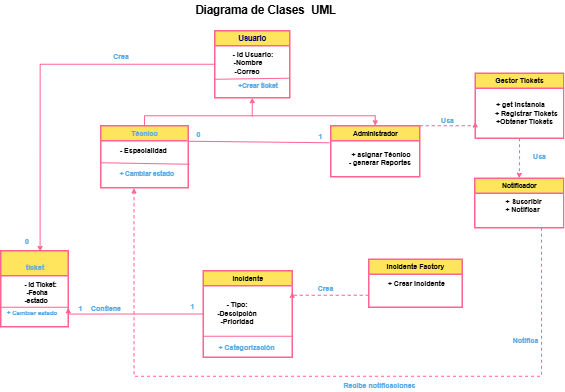

The diagram above was exported from draw.io. Its source (the exported page's mxGraphModel, read from the mxfile embedded in the PNG):
<mxGraphModel dx="1744" dy="1058" grid="0" gridSize="10" guides="1" tooltips="1" connect="1" arrows="1" fold="1" page="1" pageScale="1" pageWidth="1169" pageHeight="827" background="#ffffff" math="0" shadow="0">
  <root>
    <mxCell id="0" />
    <mxCell id="1" parent="0" />
    <mxCell id="X-r_RSeIXOZzzFXTk7cI-66" style="edgeStyle=orthogonalEdgeStyle;rounded=0;orthogonalLoop=1;jettySize=auto;html=1;exitX=0.5;exitY=0;exitDx=0;exitDy=0;entryX=0.5;entryY=0;entryDx=0;entryDy=0;strokeWidth=2;labelBackgroundColor=none;fontColor=default;strokeColor=#FF6392;" edge="1" parent="1" source="X-r_RSeIXOZzzFXTk7cI-7" target="X-r_RSeIXOZzzFXTk7cI-25">
      <mxGeometry relative="1" as="geometry">
        <Array as="points">
          <mxPoint x="328" y="250" />
          <mxPoint x="789" y="250" />
        </Array>
      </mxGeometry>
    </mxCell>
    <mxCell id="X-r_RSeIXOZzzFXTk7cI-7" value="Técnico" style="swimlane;whiteSpace=wrap;html=1;strokeWidth=3;startSize=30;fontStyle=1;fontSize=14;labelBackgroundColor=none;rounded=0;fillColor=#FFE45E;strokeColor=#FF6392;fontColor=#5AA9E6;" vertex="1" parent="1">
      <mxGeometry x="240" y="270" width="175" height="124" as="geometry">
        <mxRectangle x="310" y="180" width="80" height="30" as="alternateBounds" />
      </mxGeometry>
    </mxCell>
    <mxCell id="X-r_RSeIXOZzzFXTk7cI-15" value="" style="endArrow=none;html=1;rounded=0;sourcePerimeterSpacing=1;strokeWidth=2;startSize=6;labelBackgroundColor=none;fontColor=default;strokeColor=#FF6392;" edge="1" parent="X-r_RSeIXOZzzFXTk7cI-7">
      <mxGeometry width="50" height="50" relative="1" as="geometry">
        <mxPoint y="74" as="sourcePoint" />
        <mxPoint x="177" y="77" as="targetPoint" />
      </mxGeometry>
    </mxCell>
    <mxCell id="X-r_RSeIXOZzzFXTk7cI-48" value="&lt;font color=&quot;#000000&quot;&gt;&lt;b&gt;&amp;nbsp; &amp;nbsp; &amp;nbsp; - Especialidad&amp;nbsp;&lt;/b&gt;&lt;/font&gt;&lt;div&gt;&lt;font color=&quot;#000000&quot;&gt;&lt;b&gt;&amp;nbsp;&lt;/b&gt;&lt;/font&gt;&lt;/div&gt;&lt;div&gt;&lt;br&gt;&lt;/div&gt;" style="text;html=1;align=center;verticalAlign=middle;resizable=0;points=[];autosize=1;strokeColor=none;fillColor=none;fontSize=14;labelBackgroundColor=none;rounded=0;fontColor=#5AA9E6;" vertex="1" parent="X-r_RSeIXOZzzFXTk7cI-7">
      <mxGeometry x="5" y="36" width="139" height="62" as="geometry" />
    </mxCell>
    <mxCell id="X-r_RSeIXOZzzFXTk7cI-49" value="&lt;b&gt;+ Cambiar estado&amp;nbsp;&lt;/b&gt;&lt;div&gt;&lt;br&gt;&lt;/div&gt;" style="text;html=1;align=center;verticalAlign=middle;resizable=0;points=[];autosize=1;strokeColor=none;fillColor=none;fontSize=13;labelBackgroundColor=none;rounded=0;fontColor=#5AA9E6;" vertex="1" parent="X-r_RSeIXOZzzFXTk7cI-7">
      <mxGeometry x="28" y="81" width="130" height="43" as="geometry" />
    </mxCell>
    <mxCell id="X-r_RSeIXOZzzFXTk7cI-17" value="&lt;font style=&quot;color: rgb(0, 0, 102); font-size: 15px;&quot;&gt;Usuario&lt;/font&gt;" style="swimlane;whiteSpace=wrap;html=1;strokeWidth=3;startSize=30;labelBackgroundColor=none;rounded=0;fillColor=#FFE45E;strokeColor=#FF6392;fontColor=#5AA9E6;" vertex="1" parent="1">
      <mxGeometry x="468" y="80" width="150" height="134" as="geometry">
        <mxRectangle x="310" y="180" width="80" height="30" as="alternateBounds" />
      </mxGeometry>
    </mxCell>
    <mxCell id="X-r_RSeIXOZzzFXTk7cI-18" value="" style="endArrow=none;html=1;rounded=0;sourcePerimeterSpacing=1;strokeWidth=2;startSize=6;exitX=0;exitY=0.25;exitDx=0;exitDy=0;labelBackgroundColor=none;fontColor=default;strokeColor=#FF6392;" edge="1" parent="X-r_RSeIXOZzzFXTk7cI-17">
      <mxGeometry width="50" height="50" relative="1" as="geometry">
        <mxPoint x="1" y="97" as="sourcePoint" />
        <mxPoint x="148" y="95" as="targetPoint" />
      </mxGeometry>
    </mxCell>
    <mxCell id="X-r_RSeIXOZzzFXTk7cI-34" value="&lt;font style=&quot;font-size: 14px;&quot; color=&quot;#000000&quot;&gt;&lt;b&gt;&amp;nbsp; &amp;nbsp; &amp;nbsp; - id Usuario:&lt;/b&gt;&lt;/font&gt;&lt;div&gt;&lt;font style=&quot;font-size: 14px;&quot; color=&quot;#000000&quot;&gt;&lt;b&gt;&amp;nbsp;-Nombre&lt;/b&gt;&lt;/font&gt;&lt;/div&gt;&lt;div&gt;&lt;font style=&quot;font-size: 14px;&quot; color=&quot;#000000&quot;&gt;&lt;b&gt;-Correo&lt;/b&gt;&lt;/font&gt;&lt;/div&gt;" style="text;html=1;align=center;verticalAlign=middle;resizable=0;points=[];autosize=1;strokeColor=none;fillColor=none;labelBackgroundColor=none;rounded=0;fontColor=#5AA9E6;" vertex="1" parent="X-r_RSeIXOZzzFXTk7cI-17">
      <mxGeometry x="2" y="33" width="123" height="62" as="geometry" />
    </mxCell>
    <mxCell id="X-r_RSeIXOZzzFXTk7cI-40" value="&lt;font style=&quot;font-size: 13px;&quot;&gt;&lt;b&gt;&amp;nbsp;+Crear ticket&lt;/b&gt;&lt;/font&gt;" style="text;html=1;align=center;verticalAlign=middle;resizable=0;points=[];autosize=1;strokeColor=none;fillColor=none;labelBackgroundColor=none;rounded=0;fontColor=#5AA9E6;" vertex="1" parent="X-r_RSeIXOZzzFXTk7cI-17">
      <mxGeometry x="33" y="96" width="101" height="28" as="geometry" />
    </mxCell>
    <mxCell id="X-r_RSeIXOZzzFXTk7cI-19" value="" style="swimlane;whiteSpace=wrap;html=1;strokeWidth=3;startSize=50;fontStyle=0;labelBackgroundColor=none;rounded=0;fillColor=#FFE45E;strokeColor=#FF6392;fontColor=#5AA9E6;" vertex="1" parent="1">
      <mxGeometry x="40" y="520" width="135" height="152" as="geometry">
        <mxRectangle x="310" y="180" width="80" height="30" as="alternateBounds" />
      </mxGeometry>
    </mxCell>
    <mxCell id="X-r_RSeIXOZzzFXTk7cI-20" value="" style="endArrow=none;html=1;rounded=0;sourcePerimeterSpacing=1;strokeWidth=2;startSize=6;exitX=0;exitY=0.25;exitDx=0;exitDy=0;labelBackgroundColor=none;fontColor=default;strokeColor=#FF6392;" edge="1" parent="X-r_RSeIXOZzzFXTk7cI-19">
      <mxGeometry width="50" height="50" relative="1" as="geometry">
        <mxPoint x="1" y="113" as="sourcePoint" />
        <mxPoint x="136" y="113" as="targetPoint" />
      </mxGeometry>
    </mxCell>
    <mxCell id="X-r_RSeIXOZzzFXTk7cI-41" value="&lt;font style=&quot;font-size: 14px;&quot;&gt;&lt;b&gt;&amp;nbsp; ticket&lt;/b&gt;&lt;/font&gt;" style="text;html=1;align=center;verticalAlign=middle;resizable=0;points=[];autosize=1;strokeColor=none;fillColor=none;labelBackgroundColor=none;rounded=0;fontColor=#5AA9E6;" vertex="1" parent="X-r_RSeIXOZzzFXTk7cI-19">
      <mxGeometry x="33" y="19" width="62" height="29" as="geometry" />
    </mxCell>
    <mxCell id="X-r_RSeIXOZzzFXTk7cI-46" value="&lt;font style=&quot;font-size: 13px;&quot; color=&quot;#000000&quot;&gt;&lt;b&gt;&amp;nbsp; &amp;nbsp; &amp;nbsp;- id Ticket:&lt;/b&gt;&lt;/font&gt;&lt;div&gt;&lt;font style=&quot;font-size: 13px;&quot; color=&quot;#000000&quot;&gt;&lt;b&gt;&amp;nbsp;-Fecha&lt;/b&gt;&lt;/font&gt;&lt;/div&gt;&lt;div&gt;&lt;font style=&quot;font-size: 13px;&quot; color=&quot;#000000&quot;&gt;&lt;b&gt;-estado&lt;/b&gt;&lt;/font&gt;&lt;/div&gt;" style="text;html=1;align=center;verticalAlign=middle;resizable=0;points=[];autosize=1;strokeColor=none;fillColor=none;labelBackgroundColor=none;rounded=0;fontColor=#5AA9E6;" vertex="1" parent="X-r_RSeIXOZzzFXTk7cI-19">
      <mxGeometry x="19" y="54" width="101" height="59" as="geometry" />
    </mxCell>
    <mxCell id="X-r_RSeIXOZzzFXTk7cI-47" value="&lt;b&gt;+ Cambiar estado&amp;nbsp;&lt;/b&gt;&lt;div&gt;&lt;br&gt;&lt;/div&gt;" style="text;html=1;align=center;verticalAlign=middle;resizable=0;points=[];autosize=1;strokeColor=none;fillColor=none;labelBackgroundColor=none;rounded=0;fontColor=#5AA9E6;" vertex="1" parent="X-r_RSeIXOZzzFXTk7cI-19">
      <mxGeometry x="3" y="111" width="122" height="41" as="geometry" />
    </mxCell>
    <mxCell id="X-r_RSeIXOZzzFXTk7cI-87" style="edgeStyle=orthogonalEdgeStyle;rounded=0;orthogonalLoop=1;jettySize=auto;html=1;exitX=0.5;exitY=1;exitDx=0;exitDy=0;entryX=0.5;entryY=0;entryDx=0;entryDy=0;strokeWidth=2;dashed=1;labelBackgroundColor=none;fontColor=default;strokeColor=#FF6392;" edge="1" parent="1" source="X-r_RSeIXOZzzFXTk7cI-21" target="X-r_RSeIXOZzzFXTk7cI-60">
      <mxGeometry relative="1" as="geometry" />
    </mxCell>
    <mxCell id="X-r_RSeIXOZzzFXTk7cI-21" value="&lt;font style=&quot;font-size: 14px; color: rgb(0, 0, 0);&quot;&gt;Gestor Tickets&lt;/font&gt;" style="swimlane;whiteSpace=wrap;html=1;strokeWidth=3;startSize=30;labelBackgroundColor=none;rounded=0;fillColor=#FFE45E;strokeColor=#FF6392;fontColor=#5AA9E6;" vertex="1" parent="1">
      <mxGeometry x="989" y="165" width="177" height="130" as="geometry">
        <mxRectangle x="310" y="180" width="80" height="30" as="alternateBounds" />
      </mxGeometry>
    </mxCell>
    <mxCell id="X-r_RSeIXOZzzFXTk7cI-55" value="&lt;font style=&quot;font-size: 14px;&quot; color=&quot;#000000&quot;&gt;&lt;b&gt;+ get Instancia&lt;/b&gt;&lt;/font&gt;&lt;div&gt;&lt;font style=&quot;font-size: 14px;&quot; color=&quot;#000000&quot;&gt;&lt;b&gt;&amp;nbsp; &amp;nbsp; &amp;nbsp; + Registrar Tickets&lt;/b&gt;&lt;/font&gt;&lt;/div&gt;&lt;div&gt;&lt;font style=&quot;font-size: 14px;&quot; color=&quot;#000000&quot;&gt;&lt;b&gt;&amp;nbsp; &amp;nbsp; +Obtener Tickets&lt;br&gt;&lt;/b&gt;&lt;/font&gt;&lt;div&gt;&lt;font color=&quot;#000000&quot;&gt;&lt;font style=&quot;font-size: 14px;&quot;&gt;&lt;b&gt;&amp;nbsp;&lt;/b&gt;&lt;/font&gt;&lt;br&gt;&lt;/font&gt;&lt;/div&gt;&lt;/div&gt;" style="text;html=1;align=center;verticalAlign=middle;resizable=0;points=[];autosize=1;strokeColor=none;fillColor=none;labelBackgroundColor=none;rounded=0;fontColor=#5AA9E6;" vertex="1" parent="X-r_RSeIXOZzzFXTk7cI-21">
      <mxGeometry x="6.5" y="48" width="167" height="79" as="geometry" />
    </mxCell>
    <mxCell id="X-r_RSeIXOZzzFXTk7cI-71" style="edgeStyle=orthogonalEdgeStyle;rounded=0;orthogonalLoop=1;jettySize=auto;html=1;exitX=0;exitY=0.75;exitDx=0;exitDy=0;entryX=1;entryY=0.25;entryDx=0;entryDy=0;strokeWidth=2;dashed=1;labelBackgroundColor=none;fontColor=default;strokeColor=#FF6392;" edge="1" parent="1" source="X-r_RSeIXOZzzFXTk7cI-23" target="X-r_RSeIXOZzzFXTk7cI-27">
      <mxGeometry relative="1" as="geometry">
        <Array as="points">
          <mxPoint x="623" y="609" />
        </Array>
      </mxGeometry>
    </mxCell>
    <mxCell id="X-r_RSeIXOZzzFXTk7cI-23" value="&lt;font style=&quot;color: rgb(0, 0, 0); font-size: 14px;&quot;&gt;Incidente Factory&lt;/font&gt;" style="swimlane;whiteSpace=wrap;html=1;strokeWidth=3;startSize=30;labelBackgroundColor=none;rounded=0;fillColor=#FFE45E;strokeColor=#FF6392;fontColor=#5AA9E6;" vertex="1" parent="1">
      <mxGeometry x="776" y="537" width="187" height="96" as="geometry">
        <mxRectangle x="310" y="180" width="80" height="30" as="alternateBounds" />
      </mxGeometry>
    </mxCell>
    <mxCell id="X-r_RSeIXOZzzFXTk7cI-59" value="&lt;font color=&quot;#000000&quot;&gt;&lt;b&gt;&amp;nbsp; &amp;nbsp; &amp;nbsp; + Crear Incidente&lt;/b&gt;&lt;/font&gt;&lt;div&gt;&lt;font color=&quot;#000000&quot;&gt;&lt;b&gt;&amp;nbsp;&lt;/b&gt;&lt;/font&gt;&lt;/div&gt;&lt;div&gt;&lt;br&gt;&lt;/div&gt;" style="text;html=1;align=center;verticalAlign=middle;resizable=0;points=[];autosize=1;strokeColor=none;fillColor=none;fontSize=14;labelBackgroundColor=none;rounded=0;fontColor=#5AA9E6;" vertex="1" parent="X-r_RSeIXOZzzFXTk7cI-23">
      <mxGeometry x="5" y="34" width="155" height="62" as="geometry" />
    </mxCell>
    <mxCell id="X-r_RSeIXOZzzFXTk7cI-70" style="edgeStyle=orthogonalEdgeStyle;rounded=0;orthogonalLoop=1;jettySize=auto;html=1;exitX=1;exitY=0;exitDx=0;exitDy=0;entryX=0;entryY=0.75;entryDx=0;entryDy=0;strokeWidth=2;dashed=1;labelBackgroundColor=none;fontColor=default;strokeColor=#FF6392;" edge="1" parent="1" source="X-r_RSeIXOZzzFXTk7cI-25" target="X-r_RSeIXOZzzFXTk7cI-21">
      <mxGeometry relative="1" as="geometry">
        <Array as="points">
          <mxPoint x="989" y="270" />
        </Array>
      </mxGeometry>
    </mxCell>
    <mxCell id="X-r_RSeIXOZzzFXTk7cI-25" value="&lt;span style=&quot;&quot;&gt;&lt;font style=&quot;font-size: 13px; color: rgb(0, 0, 0);&quot;&gt;Administrador&lt;/font&gt;&lt;/span&gt;" style="swimlane;whiteSpace=wrap;html=1;strokeWidth=3;startSize=30;fontStyle=1;labelBackgroundColor=none;rounded=0;fillColor=#FFE45E;strokeColor=#FF6392;fontColor=#5AA9E6;" vertex="1" parent="1">
      <mxGeometry x="700" y="270" width="178" height="102" as="geometry">
        <mxRectangle x="310" y="180" width="80" height="30" as="alternateBounds" />
      </mxGeometry>
    </mxCell>
    <mxCell id="X-r_RSeIXOZzzFXTk7cI-54" value="&lt;font style=&quot;font-size: 14px;&quot; color=&quot;#000000&quot;&gt;&lt;b&gt;&amp;nbsp; &amp;nbsp; &amp;nbsp;+ asignar Técnico&lt;/b&gt;&lt;/font&gt;&lt;div&gt;&lt;font style=&quot;font-size: 14px;&quot; color=&quot;#000000&quot;&gt;&lt;b&gt;&amp;nbsp; &amp;nbsp; - generar Reportes&lt;/b&gt;&lt;/font&gt;&lt;/div&gt;&lt;div&gt;&lt;br&gt;&lt;/div&gt;" style="text;html=1;align=center;verticalAlign=middle;resizable=0;points=[];autosize=1;strokeColor=none;fillColor=none;labelBackgroundColor=none;rounded=0;fontColor=#5AA9E6;" vertex="1" parent="X-r_RSeIXOZzzFXTk7cI-25">
      <mxGeometry x="10.5" y="42" width="158" height="60" as="geometry" />
    </mxCell>
    <mxCell id="X-r_RSeIXOZzzFXTk7cI-67" style="edgeStyle=orthogonalEdgeStyle;rounded=0;orthogonalLoop=1;jettySize=auto;html=1;exitX=0;exitY=0.5;exitDx=0;exitDy=0;entryX=1;entryY=0.75;entryDx=0;entryDy=0;strokeWidth=2;labelBackgroundColor=none;fontColor=default;strokeColor=#FF6392;" edge="1" parent="1" source="X-r_RSeIXOZzzFXTk7cI-27" target="X-r_RSeIXOZzzFXTk7cI-19">
      <mxGeometry relative="1" as="geometry">
        <Array as="points">
          <mxPoint x="175" y="647" />
        </Array>
      </mxGeometry>
    </mxCell>
    <mxCell id="X-r_RSeIXOZzzFXTk7cI-27" value="&lt;font style=&quot;font-size: 14px; color: rgb(0, 0, 0);&quot;&gt;Incidente&lt;/font&gt;" style="swimlane;whiteSpace=wrap;html=1;strokeWidth=3;startSize=30;labelBackgroundColor=none;rounded=0;fillColor=#FFE45E;strokeColor=#FF6392;fontColor=#5AA9E6;" vertex="1" parent="1">
      <mxGeometry x="445" y="560" width="178" height="173" as="geometry">
        <mxRectangle x="310" y="180" width="80" height="30" as="alternateBounds" />
      </mxGeometry>
    </mxCell>
    <mxCell id="X-r_RSeIXOZzzFXTk7cI-28" value="" style="endArrow=none;html=1;rounded=0;sourcePerimeterSpacing=1;strokeWidth=2;startSize=6;exitX=0;exitY=0.25;exitDx=0;exitDy=0;labelBackgroundColor=none;fontColor=default;strokeColor=#FF6392;" edge="1" parent="X-r_RSeIXOZzzFXTk7cI-27">
      <mxGeometry width="50" height="50" relative="1" as="geometry">
        <mxPoint y="131" as="sourcePoint" />
        <mxPoint x="177" y="131" as="targetPoint" />
      </mxGeometry>
    </mxCell>
    <mxCell id="X-r_RSeIXOZzzFXTk7cI-56" value="&lt;font style=&quot;font-size: 14px;&quot; color=&quot;#000000&quot;&gt;&lt;b&gt;- Tipo:&lt;/b&gt;&lt;/font&gt;&lt;div&gt;&lt;font style=&quot;font-size: 14px;&quot; color=&quot;#000000&quot;&gt;&lt;b&gt;&amp;nbsp;-Descipción&amp;nbsp;&lt;/b&gt;&lt;/font&gt;&lt;/div&gt;&lt;div&gt;&lt;font style=&quot;font-size: 14px;&quot; color=&quot;#000000&quot;&gt;&lt;b&gt;-Prioridad&lt;/b&gt;&lt;/font&gt;&lt;/div&gt;" style="text;html=1;align=center;verticalAlign=middle;resizable=0;points=[];autosize=1;strokeColor=none;fillColor=none;labelBackgroundColor=none;rounded=0;fontColor=#5AA9E6;" vertex="1" parent="X-r_RSeIXOZzzFXTk7cI-27">
      <mxGeometry x="14" y="54" width="105" height="62" as="geometry" />
    </mxCell>
    <mxCell id="X-r_RSeIXOZzzFXTk7cI-57" value="&lt;div&gt;+ Categorización&lt;/div&gt;" style="text;html=1;align=center;verticalAlign=middle;resizable=0;points=[];autosize=1;strokeColor=none;fillColor=none;fontSize=14;fontStyle=1;labelBackgroundColor=none;rounded=0;fontColor=#5AA9E6;" vertex="1" parent="X-r_RSeIXOZzzFXTk7cI-27">
      <mxGeometry x="24" y="139" width="123" height="29" as="geometry" />
    </mxCell>
    <mxCell id="X-r_RSeIXOZzzFXTk7cI-60" value="&lt;span style=&quot;&quot;&gt;&lt;font style=&quot;font-size: 13px; color: rgb(0, 0, 0);&quot;&gt;Notificador&lt;/font&gt;&lt;/span&gt;" style="swimlane;whiteSpace=wrap;html=1;strokeWidth=3;startSize=30;fontStyle=1;labelBackgroundColor=none;rounded=0;fillColor=#FFE45E;strokeColor=#FF6392;fontColor=#5AA9E6;" vertex="1" parent="1">
      <mxGeometry x="988" y="375" width="178" height="99" as="geometry">
        <mxRectangle x="310" y="180" width="80" height="30" as="alternateBounds" />
      </mxGeometry>
    </mxCell>
    <mxCell id="X-r_RSeIXOZzzFXTk7cI-64" style="edgeStyle=orthogonalEdgeStyle;rounded=0;orthogonalLoop=1;jettySize=auto;html=1;exitX=0;exitY=0.5;exitDx=0;exitDy=0;entryX=0.583;entryY=0.009;entryDx=0;entryDy=0;entryPerimeter=0;strokeWidth=2;labelBackgroundColor=none;fontColor=default;strokeColor=#FF6392;" edge="1" parent="1" source="X-r_RSeIXOZzzFXTk7cI-17" target="X-r_RSeIXOZzzFXTk7cI-19">
      <mxGeometry relative="1" as="geometry" />
    </mxCell>
    <mxCell id="X-r_RSeIXOZzzFXTk7cI-61" value="&lt;font style=&quot;font-size: 14px;&quot; color=&quot;#000000&quot;&gt;&lt;b&gt;&amp;nbsp; &amp;nbsp; &amp;nbsp;+ Suscribir&amp;nbsp;&lt;/b&gt;&lt;/font&gt;&lt;div&gt;&lt;font style=&quot;font-size: 14px;&quot; color=&quot;#000000&quot;&gt;&lt;b&gt;&amp;nbsp; &amp;nbsp;+ Notificar&lt;/b&gt;&lt;/font&gt;&lt;/div&gt;&lt;div&gt;&lt;br&gt;&lt;/div&gt;" style="text;html=1;align=center;verticalAlign=middle;resizable=0;points=[];autosize=1;strokeColor=none;fillColor=none;labelBackgroundColor=none;rounded=0;fontColor=#5AA9E6;" vertex="1" parent="1">
      <mxGeometry x="1020" y="407" width="114" height="60" as="geometry" />
    </mxCell>
    <mxCell id="X-r_RSeIXOZzzFXTk7cI-68" style="edgeStyle=orthogonalEdgeStyle;rounded=0;orthogonalLoop=1;jettySize=auto;html=1;exitX=0.75;exitY=1;exitDx=0;exitDy=0;entryX=0.296;entryY=1.016;entryDx=0;entryDy=0;entryPerimeter=0;strokeWidth=2;dashed=1;labelBackgroundColor=none;fontColor=default;strokeColor=#FF6392;" edge="1" parent="1" source="X-r_RSeIXOZzzFXTk7cI-60" target="X-r_RSeIXOZzzFXTk7cI-49">
      <mxGeometry relative="1" as="geometry">
        <Array as="points">
          <mxPoint x="1122" y="771" />
          <mxPoint x="307" y="771" />
        </Array>
      </mxGeometry>
    </mxCell>
    <mxCell id="X-r_RSeIXOZzzFXTk7cI-73" value="" style="endArrow=classic;html=1;rounded=0;strokeWidth=2;entryX=0.5;entryY=1;entryDx=0;entryDy=0;labelBackgroundColor=none;fontColor=default;strokeColor=#FF6392;" edge="1" parent="1" target="X-r_RSeIXOZzzFXTk7cI-17">
      <mxGeometry width="50" height="50" relative="1" as="geometry">
        <mxPoint x="543" y="251" as="sourcePoint" />
        <mxPoint x="900" y="408" as="targetPoint" />
      </mxGeometry>
    </mxCell>
    <mxCell id="X-r_RSeIXOZzzFXTk7cI-74" value="&lt;b&gt;&lt;font style=&quot;font-size: 14px;&quot;&gt;1&lt;/font&gt;&lt;/b&gt;" style="text;html=1;align=center;verticalAlign=middle;resizable=0;points=[];autosize=1;strokeColor=none;fillColor=none;labelBackgroundColor=none;rounded=0;fontColor=#5AA9E6;" vertex="1" parent="1">
      <mxGeometry x="186" y="620" width="26" height="29" as="geometry" />
    </mxCell>
    <mxCell id="X-r_RSeIXOZzzFXTk7cI-75" value="&lt;b&gt;&lt;font style=&quot;font-size: 14px;&quot;&gt;1&lt;/font&gt;&lt;/b&gt;" style="text;html=1;align=center;verticalAlign=middle;resizable=0;points=[];autosize=1;strokeColor=none;fillColor=none;labelBackgroundColor=none;rounded=0;fontColor=#5AA9E6;" vertex="1" parent="1">
      <mxGeometry x="410" y="617" width="26" height="29" as="geometry" />
    </mxCell>
    <mxCell id="X-r_RSeIXOZzzFXTk7cI-76" value="&lt;b&gt;&lt;font style=&quot;font-size: 14px;&quot;&gt;0&lt;/font&gt;&lt;/b&gt;" style="text;html=1;align=center;verticalAlign=middle;resizable=0;points=[];autosize=1;strokeColor=none;fillColor=none;labelBackgroundColor=none;rounded=0;fontColor=#5AA9E6;" vertex="1" parent="1">
      <mxGeometry x="79" y="487" width="26" height="29" as="geometry" />
    </mxCell>
    <mxCell id="X-r_RSeIXOZzzFXTk7cI-77" value="&lt;b&gt;&lt;font style=&quot;font-size: 14px;&quot;&gt;Usa&lt;/font&gt;&lt;/b&gt;" style="text;html=1;align=center;verticalAlign=middle;resizable=0;points=[];autosize=1;strokeColor=none;fillColor=none;labelBackgroundColor=none;rounded=0;fontColor=#5AA9E6;" vertex="1" parent="1">
      <mxGeometry x="911" y="244" width="44" height="29" as="geometry" />
    </mxCell>
    <mxCell id="X-r_RSeIXOZzzFXTk7cI-78" value="&lt;b&gt;&lt;font style=&quot;font-size: 14px;&quot;&gt;Contiene&lt;/font&gt;&lt;/b&gt;" style="text;html=1;align=center;verticalAlign=middle;resizable=0;points=[];autosize=1;strokeColor=none;fillColor=none;labelBackgroundColor=none;rounded=0;fontColor=#5AA9E6;" vertex="1" parent="1">
      <mxGeometry x="211" y="620" width="78" height="29" as="geometry" />
    </mxCell>
    <mxCell id="X-r_RSeIXOZzzFXTk7cI-79" value="&lt;b&gt;&lt;font style=&quot;font-size: 14px;&quot;&gt;Crea&lt;/font&gt;&lt;/b&gt;" style="text;html=1;align=center;verticalAlign=middle;resizable=0;points=[];autosize=1;strokeColor=none;fillColor=none;labelBackgroundColor=none;rounded=0;fontColor=#5AA9E6;" vertex="1" parent="1">
      <mxGeometry x="255" y="117" width="49" height="29" as="geometry" />
    </mxCell>
    <mxCell id="X-r_RSeIXOZzzFXTk7cI-80" value="" style="endArrow=none;html=1;rounded=0;strokeWidth=2;exitX=1;exitY=0.25;exitDx=0;exitDy=0;labelBackgroundColor=none;fontColor=default;strokeColor=#FF6392;" edge="1" parent="1" source="X-r_RSeIXOZzzFXTk7cI-7">
      <mxGeometry width="50" height="50" relative="1" as="geometry">
        <mxPoint x="562" y="457" as="sourcePoint" />
        <mxPoint x="697" y="304" as="targetPoint" />
      </mxGeometry>
    </mxCell>
    <mxCell id="X-r_RSeIXOZzzFXTk7cI-82" value="&lt;b&gt;&lt;font style=&quot;font-size: 14px;&quot;&gt;0&lt;/font&gt;&lt;/b&gt;" style="text;html=1;align=center;verticalAlign=middle;resizable=0;points=[];autosize=1;strokeColor=none;fillColor=none;labelBackgroundColor=none;rounded=0;fontColor=#5AA9E6;" vertex="1" parent="1">
      <mxGeometry x="422" y="273" width="26" height="29" as="geometry" />
    </mxCell>
    <mxCell id="X-r_RSeIXOZzzFXTk7cI-84" value="&lt;b&gt;&lt;font style=&quot;font-size: 14px;&quot;&gt;1&lt;/font&gt;&lt;/b&gt;" style="text;html=1;align=center;verticalAlign=middle;resizable=0;points=[];autosize=1;strokeColor=none;fillColor=none;labelBackgroundColor=none;rounded=0;fontColor=#5AA9E6;" vertex="1" parent="1">
      <mxGeometry x="666" y="276" width="26" height="29" as="geometry" />
    </mxCell>
    <mxCell id="X-r_RSeIXOZzzFXTk7cI-85" value="&lt;b&gt;&lt;font style=&quot;font-size: 14px;&quot;&gt;Crea&lt;/font&gt;&lt;/b&gt;" style="text;html=1;align=center;verticalAlign=middle;resizable=0;points=[];autosize=1;strokeColor=none;fillColor=none;labelBackgroundColor=none;rounded=0;fontColor=#5AA9E6;" vertex="1" parent="1">
      <mxGeometry x="664" y="581.5" width="49" height="29" as="geometry" />
    </mxCell>
    <mxCell id="X-r_RSeIXOZzzFXTk7cI-86" value="&lt;b&gt;&lt;font style=&quot;font-size: 14px;&quot;&gt;Usa&lt;/font&gt;&lt;/b&gt;" style="text;html=1;align=center;verticalAlign=middle;resizable=0;points=[];autosize=1;strokeColor=none;fillColor=none;labelBackgroundColor=none;rounded=0;fontColor=#5AA9E6;" vertex="1" parent="1">
      <mxGeometry x="1095" y="317.5" width="44" height="29" as="geometry" />
    </mxCell>
    <mxCell id="X-r_RSeIXOZzzFXTk7cI-88" value="&lt;b&gt;&lt;font style=&quot;font-size: 14px;&quot;&gt;Notifica&lt;/font&gt;&lt;/b&gt;" style="text;html=1;align=center;verticalAlign=middle;resizable=0;points=[];autosize=1;strokeColor=none;fillColor=none;labelBackgroundColor=none;rounded=0;fontColor=#5AA9E6;" vertex="1" parent="1">
      <mxGeometry x="1054" y="684" width="69" height="29" as="geometry" />
    </mxCell>
    <mxCell id="X-r_RSeIXOZzzFXTk7cI-89" value="&lt;b&gt;&lt;font style=&quot;font-size: 14px;&quot;&gt;Recibe notificaciones&lt;/font&gt;&lt;/b&gt;" style="text;html=1;align=center;verticalAlign=middle;resizable=0;points=[];autosize=1;strokeColor=none;fillColor=none;labelBackgroundColor=none;rounded=0;fontColor=#5AA9E6;" vertex="1" parent="1">
      <mxGeometry x="716" y="774" width="162" height="29" as="geometry" />
    </mxCell>
    <mxCell id="X-r_RSeIXOZzzFXTk7cI-91" value="&lt;div&gt;&lt;font style=&quot;font-size: 23px;&quot; color=&quot;#000000&quot;&gt;&lt;b style=&quot;&quot;&gt;Diagrama de Clases&amp;nbsp; UML&lt;/b&gt;&lt;/font&gt;&lt;/div&gt;" style="text;html=1;align=center;verticalAlign=middle;resizable=0;points=[];autosize=1;strokeColor=none;fillColor=none;fontSize=14;labelBackgroundColor=none;rounded=0;fontColor=#5AA9E6;" vertex="1" parent="1">
      <mxGeometry x="419" y="19" width="299" height="40" as="geometry" />
    </mxCell>
  </root>
</mxGraphModel>